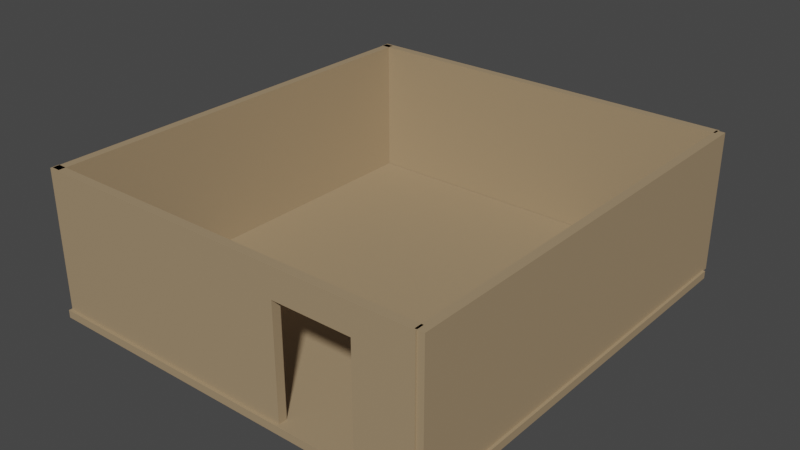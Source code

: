 # Source: room.blend  (saved by Blender 3.3.6; exported with 4.5.12 LTS)
import bpy
from mathutils import Matrix  # noqa: F401  (used for matrix-valued properties, if any)

bpy.ops.wm.read_factory_settings(use_empty=True)
scene = bpy.context.scene
scene.name = 'Scene'

# ---- collections
col_collection = bpy.data.collections.new('Collection'); scene.collection.children.link(col_collection)

# ---- materials (node trees are filled in below, after node groups)
mat_material = bpy.data.materials.new('Material')
mat_material.alpha_threshold = 0.0
mat_material.use_transparent_shadow = False
mat_material.roughness = 0.5
mat_material.line_color = (0.0, 0.0, 0.0, 1.0)

# ---- material node trees
mat_material.use_nodes = True; mat_material.node_tree.nodes.clear()
_N = mat_material.node_tree.nodes; _L = mat_material.node_tree.links
n0 = _N.new('ShaderNodeOutputMaterial'); n0.name = 'Material Output'; n0.location = (300, 300)
n1 = _N.new('ShaderNodeBsdfPrincipled'); n1.name = 'Principled BSDF'; n1.location = (10, 300)
n1.distribution = 'GGX'
n1.subsurface_method = 'RANDOM_WALK_SKIN'
n1.inputs[0].default_value = (0.3694, 0.2647, 0.1544, 1.0)
n1.inputs[3].default_value = 1.45
n1.inputs[27].default_value = (0.0, 0.0, 0.0, 1.0)
n1.inputs[28].default_value = 1.0
_L.new(n1.outputs[0], n0.inputs[0])
n0.is_active_output = True

# ---- world
world_world = bpy.data.worlds.new('World'); scene.world = world_world
world_world.use_nodes = True; world_world.node_tree.nodes.clear()
_N = world_world.node_tree.nodes; _L = world_world.node_tree.links
n0 = _N.new('ShaderNodeOutputWorld'); n0.name = 'World Output'; n0.location = (300, 300)
n1 = _N.new('ShaderNodeBackground'); n1.name = 'Background'; n1.location = (10, 300)
n1.inputs[0].default_value = (0.05088, 0.05088, 0.05088, 1.0)
_L.new(n1.outputs[0], n0.inputs[0])
n0.is_active_output = True
world_world.color = (0.05088, 0.05088, 0.05088)
world_world.use_sun_shadow = False
world_world.sun_shadow_jitter_overblur = 0.0

# ---- meshes
me_cube = bpy.data.meshes.new('Cube')
me_cube.from_pydata([(1.0, 1.0, 1.0), (1.0, 1.0, -1.0), (1.0, -1.0, 1.0), (1.0, -1.0, -1.0), (-1.0, 1.0, 1.0), (-1.0, 1.0, -1.0), (-1.0, -1.0, 1.0), (-1.0, -1.0, -1.0)], [], [(0, 4, 6, 2), (3, 2, 6, 7), (7, 6, 4, 5), (5, 1, 3, 7), (1, 0, 2, 3), (5, 4, 0, 1)])
_uv = me_cube.uv_layers.new(name='UVMap')
_uv.uv.foreach_set('vector', [0.625, 0.5, 0.875, 0.5, 0.875, 0.75, 0.625, 0.75, 0.375, 0.75, 0.625, 0.75, 0.625, 1.0, 0.375, 1.0, 0.375, 0.0, 0.625, 0.0, 0.625, 0.25, 0.375, 0.25, 0.125, 0.5, 0.375, 0.5, 0.375, 0.75, 0.125, 0.75, 0.375, 0.5, 0.625, 0.5, 0.625, 0.75, 0.375, 0.75, 0.375, 0.25, 0.625, 0.25, 0.625, 0.5, 0.375, 0.5])
me_cube.materials.append(mat_material)
me_cube.use_mirror_vertex_groups = False
me_cube.update()
me_cube_001 = bpy.data.meshes.new('Cube.001')
me_cube_001.from_pydata([(1.0, 1.0, 1.0), (1.0, 1.0, -1.0), (1.0, -1.0, 1.0), (1.0, -1.0, -1.0), (-1.0, 1.0, 1.0), (-1.0, 1.0, -1.0), (-1.0, -1.0, 1.0), (-1.0, -1.0, -1.0)], [], [(0, 4, 6, 2), (3, 2, 6, 7), (7, 6, 4, 5), (5, 1, 3, 7), (1, 0, 2, 3), (5, 4, 0, 1)])
_uv = me_cube_001.uv_layers.new(name='UVMap')
_uv.uv.foreach_set('vector', [0.625, 0.5, 0.875, 0.5, 0.875, 0.75, 0.625, 0.75, 0.375, 0.75, 0.625, 0.75, 0.625, 1.0, 0.375, 1.0, 0.375, 0.0, 0.625, 0.0, 0.625, 0.25, 0.375, 0.25, 0.125, 0.5, 0.375, 0.5, 0.375, 0.75, 0.125, 0.75, 0.375, 0.5, 0.625, 0.5, 0.625, 0.75, 0.375, 0.75, 0.375, 0.25, 0.625, 0.25, 0.625, 0.5, 0.375, 0.5])
me_cube_001.materials.append(mat_material)
me_cube_001.use_mirror_vertex_groups = False
me_cube_001.update()
me_cube_003 = bpy.data.meshes.new('Cube.003')
me_cube_003.from_pydata([(1.0, 1.0, 1.0), (1.0, 1.0, -1.0), (1.0, -1.0, 1.0), (1.0, -1.0, -1.0), (-1.0, 1.0, 1.0), (-1.0, 1.0, -1.0), (-1.0, -1.0, 1.0), (-1.0, -1.0, -1.0), (-1.0, -0.3267, -1.0), (1.0, -0.3267, 1.0), (-1.0, -0.3267, 1.0), (1.0, -0.3267, -1.0), (-1.0, -0.715, -1.0), (1.0, -0.715, 1.0), (-1.0, -0.715, 1.0), (1.0, -0.715, -1.0), (1.0, 1.0, 0.5938), (-1.0, -1.0, 0.5938), (1.0, -1.0, 0.5938), (-1.0, 1.0, 0.5938), (1.0, -0.3267, 0.5938), (-1.0, -0.3267, 0.5938), (-1.0, -0.715, 0.5938), (1.0, -0.715, 0.5938), (0.9871, -0.715, -1.0), (0.9871, -0.715, 0.5938), (0.9159, -0.3267, -1.0), (0.9159, -0.3267, 0.5938), (0.9784, -0.3267, 0.5938), (0.9784, -0.715, 0.5938)], [], [(13, 14, 6, 2), (18, 2, 6, 17), (21, 10, 4, 19), (12, 15, 3, 7), (23, 13, 2, 18), (19, 4, 0, 16), (16, 0, 9, 20), (5, 1, 11, 8), (22, 14, 10, 21), (0, 4, 10, 9), (17, 6, 14, 22), (20, 9, 13, 23), (8, 11, 15, 12), (9, 10, 14, 13), (7, 17, 22, 12), (1, 16, 20, 11), (5, 19, 16, 1), (15, 23, 18, 3), (8, 21, 19, 5), (3, 18, 17, 7), (12, 22, 25, 24), (21, 8, 26, 27), (22, 21, 28, 29)])
_uv = me_cube_003.uv_layers.new(name='UVMap')
_uv.uv.foreach_set('vector', [0.625, 0.7144, 0.875, 0.7144, 0.875, 0.75, 0.625, 0.75, 0.5742, 0.75, 0.625, 0.75, 0.625, 1.0, 0.5742, 1.0, 0.5742, 0.08416, 0.625, 0.08416, 0.625, 0.25, 0.5742, 0.25, 0.125, 0.7144, 0.375, 0.7144, 0.375, 0.75, 0.125, 0.75, 0.5742, 0.7144, 0.625, 0.7144, 0.625, 0.75, 0.5742, 0.75, 0.5742, 0.25, 0.625, 0.25, 0.625, 0.5, 0.5742, 0.5, 0.5742, 0.5, 0.625, 0.5, 0.625, 0.6658, 0.5742, 0.6658, 0.125, 0.5, 0.375, 0.5, 0.375, 0.6658, 0.125, 0.6658, 0.5742, 0.03563, 0.625, 0.03563, 0.625, 0.08416, 0.5742, 0.08416, 0.625, 0.5, 0.875, 0.5, 0.875, 0.6658, 0.625, 0.6658, 0.5742, 0.0, 0.625, 0.0, 0.625, 0.03563, 0.5742, 0.03563, 0.5742, 0.6658, 0.625, 0.6658, 0.625, 0.7144, 0.5742, 0.7144, 0.125, 0.6658, 0.375, 0.6658, 0.375, 0.7144, 0.125, 0.7144, 0.625, 0.6658, 0.875, 0.6658, 0.875, 0.7144, 0.625, 0.7144, 0.375, 0.0, 0.5742, 0.0, 0.5742, 0.03563, 0.375, 0.03563, 0.375, 0.5, 0.5742, 0.5, 0.5742, 0.6658, 0.375, 0.6658, 0.375, 0.25, 0.5742, 0.25, 0.5742, 0.5, 0.375, 0.5, 0.375, 0.7144, 0.5742, 0.7144, 0.5742, 0.75, 0.375, 0.75, 0.375, 0.08416, 0.5742, 0.08416, 0.5742, 0.25, 0.375, 0.25, 0.375, 0.75, 0.5742, 0.75, 0.5742, 1.0, 0.375, 1.0, 0.375, 0.03563, 0.5742, 0.03563, 0.5742, 0.03563, 0.375, 0.03563, 0.5742, 0.08416, 0.375, 0.08416, 0.375, 0.08416, 0.5742, 0.08416, 0.5742, 0.03563, 0.5742, 0.08416, 0.5742, 0.08416, 0.5742, 0.03563])
me_cube_003.materials.append(mat_material)
me_cube_003.use_mirror_vertex_groups = False
me_cube_003.update()
me_cube_004 = bpy.data.meshes.new('Cube.004')
me_cube_004.from_pydata([(1.0, 1.0, 1.0), (1.0, 1.0, -1.0), (1.0, -1.0, 1.0), (1.0, -1.0, -1.0), (-1.0, 1.0, 1.0), (-1.0, 1.0, -1.0), (-1.0, -1.0, 1.0), (-1.0, -1.0, -1.0)], [], [(0, 4, 6, 2), (3, 2, 6, 7), (7, 6, 4, 5), (5, 1, 3, 7), (1, 0, 2, 3), (5, 4, 0, 1)])
_uv = me_cube_004.uv_layers.new(name='UVMap')
_uv.uv.foreach_set('vector', [0.625, 0.5, 0.875, 0.5, 0.875, 0.75, 0.625, 0.75, 0.375, 0.75, 0.625, 0.75, 0.625, 1.0, 0.375, 1.0, 0.375, 0.0, 0.625, 0.0, 0.625, 0.25, 0.375, 0.25, 0.125, 0.5, 0.375, 0.5, 0.375, 0.75, 0.125, 0.75, 0.375, 0.5, 0.625, 0.5, 0.625, 0.75, 0.375, 0.75, 0.375, 0.25, 0.625, 0.25, 0.625, 0.5, 0.375, 0.5])
me_cube_004.materials.append(mat_material)
me_cube_004.use_mirror_vertex_groups = False
me_cube_004.update()
me_cube_005 = bpy.data.meshes.new('Cube.005')
me_cube_005.from_pydata([(-1.0, -1.0, -1.0), (-1.0, -1.0, 1.0), (-1.0, 1.0, -1.0), (-1.0, 1.0, 1.0), (1.0, -1.0, -1.0), (1.0, -1.0, 1.0), (1.0, 1.0, -1.0), (1.0, 1.0, 1.0)], [], [(0, 1, 3, 2), (2, 3, 7, 6), (6, 7, 5, 4), (4, 5, 1, 0), (2, 6, 4, 0), (7, 3, 1, 5)])
_uv = me_cube_005.uv_layers.new(name='UVMap')
_uv.uv.foreach_set('vector', [0.375, 0.0, 0.625, 0.0, 0.625, 0.25, 0.375, 0.25, 0.375, 0.25, 0.625, 0.25, 0.625, 0.5, 0.375, 0.5, 0.375, 0.5, 0.625, 0.5, 0.625, 0.75, 0.375, 0.75, 0.375, 0.75, 0.625, 0.75, 0.625, 1.0, 0.375, 1.0, 0.125, 0.5, 0.375, 0.5, 0.375, 0.75, 0.125, 0.75, 0.625, 0.5, 0.875, 0.5, 0.875, 0.75, 0.625, 0.75])
me_cube_005.materials.append(mat_material)
me_cube_005.update()

# ---- objects
ob_cube = bpy.data.objects.new('Cube', me_cube)
ob_cube_001 = bpy.data.objects.new('Cube.001', me_cube_001)
ob_cube_003 = bpy.data.objects.new('Cube.003', me_cube_003)
ob_cube_002 = bpy.data.objects.new('Cube.002', me_cube_004)
ob_cube_004 = bpy.data.objects.new('Cube.004', me_cube_005)

# ---- transforms, parenting, visibility, modifiers, constraints
ob_cube.location = (13.51, 0.03506, 2.421)
ob_cube.scale = (0.3645, 18.28, 5.923)
ob_cube.lock_rotations_4d = False
ob_cube.empty_display_type = 'ARROWS'
ob_cube.lineart.crease_threshold = 0.0
ob_cube_001.location = (-19.58, 0.03506, 2.421)
ob_cube_001.scale = (0.3645, 18.28, 5.923)
ob_cube_001.lock_rotations_4d = False
ob_cube_001.empty_display_type = 'ARROWS'
ob_cube_001.lineart.crease_threshold = 0.0
ob_cube_003.location = (-3.343, -18.02, 2.421)
ob_cube_003.rotation_euler = (0.0, -0.0, 1.571)
ob_cube_003.scale = (0.3645, 16.66, 5.923)
ob_cube_003.lock_rotations_4d = False
ob_cube_003.empty_display_type = 'ARROWS'
ob_cube_003.lineart.crease_threshold = 0.0
ob_cube_002.location = (-3.343, 18.12, 2.421)
ob_cube_002.rotation_euler = (0.0, -0.0, 1.571)
ob_cube_002.scale = (0.3645, 16.66, 5.923)
ob_cube_002.lock_rotations_4d = False
ob_cube_002.empty_display_type = 'ARROWS'
ob_cube_002.lineart.crease_threshold = 0.0
ob_cube_004.location = (-3.021, -0.4508, -3.717)
ob_cube_004.scale = (17.12, 18.16, 0.3267)

# ---- collection membership
col_collection.objects.link(ob_cube)
col_collection.objects.link(ob_cube_001)
col_collection.objects.link(ob_cube_003)
col_collection.objects.link(ob_cube_002)
col_collection.objects.link(ob_cube_004)

# ---- scene / render settings (as saved in the file)
scene.frame_start = 1; scene.frame_end = 250; scene.frame_set(1)
scene.render.engine = 'BLENDER_EEVEE_NEXT'
scene.cycles.sampling_pattern = 'TABULATED_SOBOL'
scene.cycles.use_light_tree = False
scene.view_settings.view_transform = 'Filmic'
bpy.context.view_layer.update()

# ---- added for rendering (the .blend has no active camera and no usable light): camera, sun
cam_auto = bpy.data.cameras.new('AutoCamera')
cam_auto.lens = 50.0
cam_auto.sensor_width = 36.0
cam_auto.clip_end = 1000.0
ob_auto_camera = bpy.data.objects.new('AutoCamera', cam_auto)
scene.collection.objects.link(ob_auto_camera)
ob_auto_camera.location = (45.075, -57.781, 40.6269)
ob_auto_camera.rotation_euler = (1.09748, -7.21219e-08, 0.694738)
scene.camera = ob_auto_camera
light_auto_sun = bpy.data.lights.new('AutoSun', 'SUN')
light_auto_sun.energy = 3.0
light_auto_sun.angle = 0.0523599
ob_auto_sun = bpy.data.objects.new('AutoSun', light_auto_sun)
scene.collection.objects.link(ob_auto_sun)
ob_auto_sun.rotation_euler = (0.872665, 0.174533, 0.523599)
bpy.context.view_layer.update()
